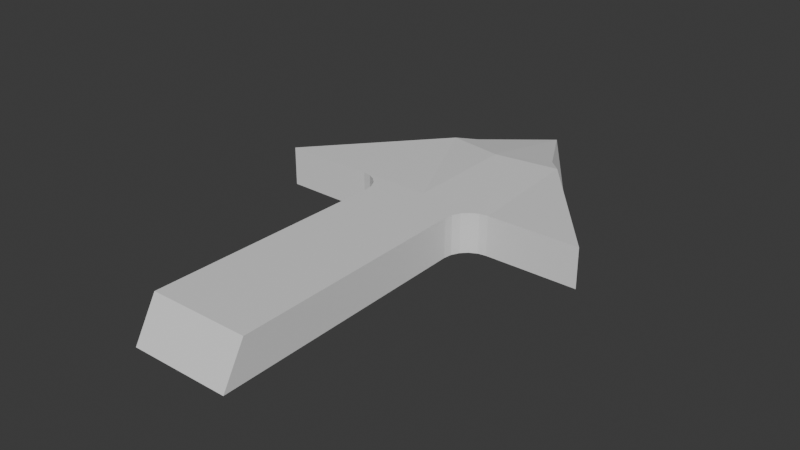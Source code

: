 # Source: SpeedArrow.blend  (saved by Blender 4.0.36; exported with 4.5.12 LTS)
import bpy
from mathutils import Matrix  # noqa: F401  (used for matrix-valued properties, if any)

bpy.ops.wm.read_factory_settings(use_empty=True)
scene = bpy.context.scene
scene.name = 'Scene'

# ---- collections
col_collection = bpy.data.collections.new('Collection'); scene.collection.children.link(col_collection)

# ---- materials (node trees are filled in below, after node groups)
mat_top = bpy.data.materials.new('Top')
mat_top.use_transparent_shadow = False
mat_left = bpy.data.materials.new('Left')
mat_left.use_transparent_shadow = False
mat_right = bpy.data.materials.new('Right')
mat_right.use_transparent_shadow = False
mat_back = bpy.data.materials.new('Back')
mat_back.use_transparent_shadow = False

# ---- material node trees
mat_top.use_nodes = True; mat_top.node_tree.nodes.clear()
_N = mat_top.node_tree.nodes; _L = mat_top.node_tree.links
n0 = _N.new('ShaderNodeBsdfPrincipled'); n0.name = 'Principled BSDF'; n0.location = (10, 300)
n0.inputs[3].default_value = 1.45
n1 = _N.new('ShaderNodeOutputMaterial'); n1.name = 'Material Output'; n1.location = (300, 300)
_L.new(n0.outputs[0], n1.inputs[0])
n1.is_active_output = True
mat_left.use_nodes = True; mat_left.node_tree.nodes.clear()
_N = mat_left.node_tree.nodes; _L = mat_left.node_tree.links
n0 = _N.new('ShaderNodeBsdfPrincipled'); n0.name = 'Principled BSDF'; n0.location = (10, 300)
n0.inputs[3].default_value = 1.45
n1 = _N.new('ShaderNodeOutputMaterial'); n1.name = 'Material Output'; n1.location = (300, 300)
_L.new(n0.outputs[0], n1.inputs[0])
n1.is_active_output = True
mat_right.use_nodes = True; mat_right.node_tree.nodes.clear()
_N = mat_right.node_tree.nodes; _L = mat_right.node_tree.links
n0 = _N.new('ShaderNodeBsdfPrincipled'); n0.name = 'Principled BSDF'; n0.location = (10, 300)
n0.inputs[3].default_value = 1.45
n1 = _N.new('ShaderNodeOutputMaterial'); n1.name = 'Material Output'; n1.location = (300, 300)
_L.new(n0.outputs[0], n1.inputs[0])
n1.is_active_output = True
mat_back.use_nodes = True; mat_back.node_tree.nodes.clear()
_N = mat_back.node_tree.nodes; _L = mat_back.node_tree.links
n0 = _N.new('ShaderNodeBsdfPrincipled'); n0.name = 'Principled BSDF'; n0.location = (10, 300)
n0.inputs[3].default_value = 1.45
n1 = _N.new('ShaderNodeOutputMaterial'); n1.name = 'Material Output'; n1.location = (300, 300)
_L.new(n0.outputs[0], n1.inputs[0])
n1.is_active_output = True

# ---- world
world_world = bpy.data.worlds.new('World'); scene.world = world_world
world_world.use_nodes = True; world_world.node_tree.nodes.clear()
_N = world_world.node_tree.nodes; _L = world_world.node_tree.links
n0 = _N.new('ShaderNodeOutputWorld'); n0.name = 'World Output'; n0.location = (300, 300)
n1 = _N.new('ShaderNodeBackground'); n1.name = 'Background'; n1.location = (10, 300)
n1.inputs[0].default_value = (0.05088, 0.05088, 0.05088, 1.0)
_L.new(n1.outputs[0], n0.inputs[0])
n0.is_active_output = True
world_world.color = (0.05088, 0.05088, 0.05088)
world_world.use_sun_shadow = False
world_world.sun_shadow_jitter_overblur = 0.0

# ---- meshes
me_cube_001 = bpy.data.meshes.new('Cube.001')
me_cube_001.from_pydata([(0.0, 10.41, 0.0), (1.0, 2.384e-07, -1.0), (1.0, 0.4645, 1.0), (3.3, 5.893, -1.0), (3.3, 5.893, 1.0), (1.226, 8.47, 0.8595), (0.8982, 8.809, 0.706), (0.0, 8.139, 1.06), (1.444, 5.877, -1.0), (0.9168, 5.336, -1.0), (0.0, 5.872, -1.0), (1.279, 5.849, -1.0), (1.131, 5.771, -1.0), (1.014, 5.652, -1.0), (0.9404, 5.502, -1.0), (0.9208, 5.336, 1.0), (1.448, 5.877, 1.0), (0.0, 5.872, 1.0), (0.9445, 5.502, 1.0), (1.018, 5.652, 1.0), (1.135, 5.771, 1.0), (1.283, 5.849, 1.0), (0.0, 0.4645, 1.0), (0.0, 2.384e-07, -1.0), (-1.0, 2.384e-07, -1.0), (-1.0, 0.4645, 1.0), (-3.3, 5.893, -1.0), (-3.3, 5.893, 1.0), (-1.226, 8.47, 0.8595), (-0.8982, 8.809, 0.706), (-1.444, 5.877, -1.0), (-0.9168, 5.336, -1.0), (-1.279, 5.849, -1.0), (-1.131, 5.771, -1.0), (-1.014, 5.652, -1.0), (-0.9404, 5.502, -1.0), (-0.9208, 5.336, 1.0), (-1.448, 5.877, 1.0), (-0.9445, 5.502, 1.0), (-1.018, 5.652, 1.0), (-1.135, 5.771, 1.0), (-1.283, 5.849, 1.0), (0.0, 1.195, -1.0), (0.9831, 1.086, -1.0), (0.9839, 1.456, 1.0), (0.0, 1.565, 1.0), (-0.9831, 1.086, -1.0), (-0.9839, 1.456, 1.0)], [], [(16, 4, 5), (3, 4, 16, 8), (45, 44, 15, 17), (0, 8, 10), (42, 10, 9, 43), (7, 6, 0), (0, 6, 5, 4, 3), (43, 44, 2, 1), (23, 1, 2, 22), (8, 11, 10), (11, 12, 10), (12, 13, 10), (13, 14, 10), (14, 9, 10), (15, 18, 17), (18, 19, 17), (19, 20, 17), (20, 21, 17), (21, 16, 17), (15, 9, 14, 18), (18, 14, 13, 19), (19, 13, 12, 20), (20, 12, 11, 21), (21, 11, 8, 16), (7, 5, 6), (37, 28, 27), (26, 30, 37, 27), (45, 17, 36, 47), (0, 3, 8), (42, 46, 31, 10), (7, 0, 29), (0, 26, 27, 28, 29), (46, 24, 25, 47), (23, 22, 25, 24), (30, 10, 32), (32, 10, 33), (33, 10, 34), (34, 10, 35), (35, 10, 31), (36, 17, 38), (38, 17, 39), (39, 17, 40), (40, 17, 41), (41, 17, 37), (36, 38, 35, 31), (38, 39, 34, 35), (39, 40, 33, 34), (40, 41, 32, 33), (41, 37, 30, 32), (7, 29, 28), (31, 46, 47, 36), (23, 24, 46, 42), (9, 15, 44, 43), (23, 42, 43, 1), (22, 2, 44, 45), (22, 45, 47, 25), (17, 7, 28, 37), (16, 5, 7, 17), (0, 10, 30), (0, 30, 26)])
me_cube_001.polygons.foreach_set('material_index', [0, 1, 0, 0, 0, 0, 1, 1, 3, 0, 0, 0, 0, 0, 0, 0, 0, 0, 0, 1, 1, 1, 1, 1, 0, 0, 2, 0, 0, 0, 0, 2, 2, 3, 0, 0, 0, 0, 0, 0, 0, 0, 0, 0, 2, 2, 2, 2, 2, 0, 2, 0, 1, 0, 0, 0, 0, 0, 0, 0])
_uv = me_cube_001.uv_layers.new(name='UVMap')
_uv.uv.foreach_set('vector', [0.625, 0.56, 0.625, 0.5515, 0.625, 0.5172, 0.375, 0.5515, 0.625, 0.5515, 0.625, 0.56, 0.375, 0.56, 0.1564, 0.1123, 0.625, 0.7153, 0.625, 0.5796, 0.7683, 0.5515, 0.625, 0.5, 0.375, 0.56, 0.3016, 0.5625, 0.0614, 0.1145, 0.3016, 0.5625, 0.375, 0.5796, 0.375, 0.7153, 0.0, 0.0, 0.625, 0.514, 0.625, 0.5, 0.625, 0.5, 0.625, 0.514, 0.625, 0.5172, 0.625, 0.5515, 0.375, 0.5515, 0.375, 0.7153, 0.625, 0.7153, 0.625, 0.75, 0.375, 0.75, 0.0, 0.0, 0.375, 0.75, 0.625, 0.75, 0.0, 0.0, 0.375, 0.5626, 0.4243, 0.5632, 0.3016, 0.5625, 0.4243, 0.5632, 0.375, 0.5658, 0.3016, 0.5625, 0.375, 0.5658, 0.375, 0.5696, 0.3016, 0.5625, 0.375, 0.5696, 0.375, 0.5743, 0.3016, 0.5625, 0.375, 0.5743, 0.375, 0.5796, 0.3016, 0.5625, 0.7498, 0.5515, 0.7416, 0.5562, 0.7683, 0.5515, 0.7416, 0.5562, 0.7446, 0.5515, 0.7683, 0.5515, 0.7446, 0.5515, 0.7384, 0.5515, 0.7683, 0.5515, 0.7384, 0.5515, 0.7306, 0.5515, 0.7683, 0.5515, 0.7306, 0.5515, 0.722, 0.5515, 0.7683, 0.5515, 0.625, 0.5796, 0.375, 0.5796, 0.375, 0.5743, 0.625, 0.5743, 0.625, 0.5743, 0.375, 0.5743, 0.375, 0.5696, 0.625, 0.5696, 0.625, 0.5696, 0.375, 0.5696, 0.375, 0.5615, 0.625, 0.5615, 0.625, 0.5615, 0.375, 0.5615, 0.375, 0.5608, 0.625, 0.5608, 0.625, 0.5608, 0.375, 0.5608, 0.375, 0.56, 0.625, 0.56, 0.0, 0.0, 0.625, 0.5172, 0.625, 0.514, 0.625, 0.56, 0.625, 0.5172, 0.625, 0.5515, 0.375, 0.5515, 0.375, 0.56, 0.625, 0.56, 0.625, 0.5515, 0.1564, 0.1123, 0.7683, 0.5515, 0.625, 0.5796, 0.625, 0.7153, 0.625, 0.5, 0.375, 0.5515, 0.375, 0.56, 0.0614, 0.1145, 0.375, 0.7153, 0.375, 0.5796, 0.3016, 0.5625, 0.0, 0.0, 0.625, 0.5, 0.625, 0.514, 0.625, 0.5, 0.375, 0.5515, 0.625, 0.5515, 0.625, 0.5172, 0.625, 0.514, 0.375, 0.7153, 0.375, 0.75, 0.625, 0.75, 0.625, 0.7153, 0.0, 0.0, 0.0, 0.0, 0.625, 0.75, 0.375, 0.75, 0.375, 0.5626, 0.3016, 0.5625, 0.4243, 0.5632, 0.4243, 0.5632, 0.3016, 0.5625, 0.375, 0.5658, 0.375, 0.5658, 0.3016, 0.5625, 0.375, 0.5696, 0.375, 0.5696, 0.3016, 0.5625, 0.375, 0.5743, 0.375, 0.5743, 0.3016, 0.5625, 0.375, 0.5796, 0.7498, 0.5515, 0.7683, 0.5515, 0.7416, 0.5562, 0.7416, 0.5562, 0.7683, 0.5515, 0.7446, 0.5515, 0.7446, 0.5515, 0.7683, 0.5515, 0.7384, 0.5515, 0.7384, 0.5515, 0.7683, 0.5515, 0.7306, 0.5515, 0.7306, 0.5515, 0.7683, 0.5515, 0.722, 0.5515, 0.625, 0.5796, 0.625, 0.5743, 0.375, 0.5743, 0.375, 0.5796, 0.625, 0.5743, 0.625, 0.5696, 0.375, 0.5696, 0.375, 0.5743, 0.625, 0.5696, 0.625, 0.5615, 0.375, 0.5615, 0.375, 0.5696, 0.625, 0.5615, 0.625, 0.5608, 0.375, 0.5608, 0.375, 0.5615, 0.625, 0.5608, 0.625, 0.56, 0.375, 0.56, 0.375, 0.5608, 0.0, 0.0, 0.625, 0.514, 0.625, 0.5172, 0.375, 0.5796, 0.375, 0.7153, 0.625, 0.7153, 0.625, 0.5796, 0.0, 0.0, 0.375, 0.75, 0.375, 0.7153, 0.0614, 0.1145, 0.375, 0.5796, 0.625, 0.5796, 0.625, 0.7153, 0.375, 0.7153, 0.0, 0.0, 0.0614, 0.1145, 0.375, 0.7153, 0.375, 0.75, 0.0, 0.0, 0.625, 0.75, 0.625, 0.7153, 0.1564, 0.1123, 0.0, 0.0, 0.1564, 0.1123, 0.625, 0.7153, 0.625, 0.75, 0.7683, 0.5515, 0.0, 0.0, 0.625, 0.5172, 0.722, 0.5515, 0.722, 0.5515, 0.625, 0.5172, 0.0, 0.0, 0.7683, 0.5515, 0.625, 0.5, 0.3016, 0.5625, 0.375, 0.5626, 0.625, 0.5, 0.375, 0.56, 0.375, 0.5515])
me_cube_001.materials.append(mat_top)
me_cube_001.materials.append(mat_left)
me_cube_001.materials.append(mat_right)
me_cube_001.materials.append(mat_back)
me_cube_001.update()

# ---- objects
ob_cube = bpy.data.objects.new('Cube', me_cube_001)

# ---- transforms, parenting, visibility, modifiers, constraints
ob_cube.location = (0.0, -2.384e-07, 0.0)
ob_cube.scale = (1.0, 1.0, 0.4)

# ---- collection membership
col_collection.objects.link(ob_cube)

# ---- scene / render settings (as saved in the file)
scene.frame_start = 1; scene.frame_end = 250; scene.frame_set(1)
scene.render.engine = 'BLENDER_EEVEE_NEXT'
scene.cycles.sampling_pattern = 'TABULATED_SOBOL'
bpy.context.view_layer.update()

# ---- added for rendering (the .blend has no active camera and no usable light): camera, sun
cam_auto = bpy.data.cameras.new('AutoCamera')
cam_auto.lens = 50.0
cam_auto.sensor_width = 36.0
cam_auto.clip_end = 1000.0
ob_auto_camera = bpy.data.objects.new('AutoCamera', cam_auto)
scene.collection.objects.link(ob_auto_camera)
ob_auto_camera.location = (11.4273, -8.5093, 9.1539)
ob_auto_camera.rotation_euler = (1.09748, -7.21219e-08, 0.694738)
scene.camera = ob_auto_camera
light_auto_sun = bpy.data.lights.new('AutoSun', 'SUN')
light_auto_sun.energy = 3.0
light_auto_sun.angle = 0.0523599
ob_auto_sun = bpy.data.objects.new('AutoSun', light_auto_sun)
scene.collection.objects.link(ob_auto_sun)
ob_auto_sun.rotation_euler = (0.872665, 0.174533, 0.523599)
bpy.context.view_layer.update()
